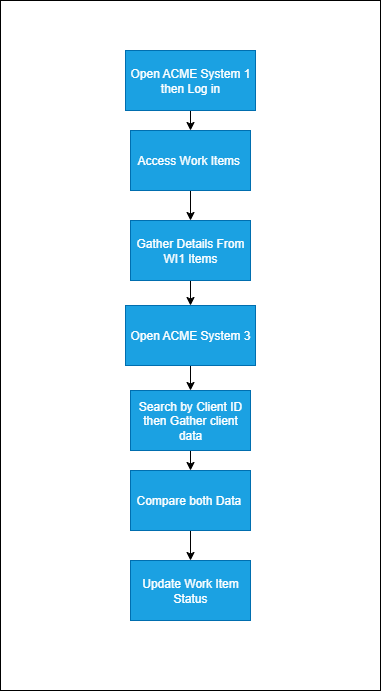

The diagram above was exported from draw.io. Its source (the exported page's mxGraphModel, read from the mxfile embedded in the PNG):
<mxGraphModel dx="1020" dy="526" grid="1" gridSize="10" guides="1" tooltips="1" connect="1" arrows="1" fold="1" page="1" pageScale="1" pageWidth="1100" pageHeight="850" math="0" shadow="0">
  <root>
    <mxCell id="0" />
    <mxCell id="1" parent="0" />
    <mxCell id="fxHzkg7HlEjlS_-v7NEn-1" value="" style="rounded=0;whiteSpace=wrap;html=1;" vertex="1" parent="1">
      <mxGeometry x="200" y="60" width="380" height="690" as="geometry" />
    </mxCell>
    <mxCell id="fxHzkg7HlEjlS_-v7NEn-8" style="edgeStyle=orthogonalEdgeStyle;rounded=0;orthogonalLoop=1;jettySize=auto;html=1;exitX=0.5;exitY=1;exitDx=0;exitDy=0;entryX=0.5;entryY=0;entryDx=0;entryDy=0;" edge="1" parent="1" source="fxHzkg7HlEjlS_-v7NEn-2" target="fxHzkg7HlEjlS_-v7NEn-3">
      <mxGeometry relative="1" as="geometry" />
    </mxCell>
    <mxCell id="fxHzkg7HlEjlS_-v7NEn-2" value="Open ACME System 1 then Log in" style="rounded=0;whiteSpace=wrap;html=1;fillColor=#1ba1e2;fontColor=#ffffff;strokeColor=#006EAF;" vertex="1" parent="1">
      <mxGeometry x="325" y="110" width="130" height="60" as="geometry" />
    </mxCell>
    <mxCell id="fxHzkg7HlEjlS_-v7NEn-9" style="edgeStyle=orthogonalEdgeStyle;rounded=0;orthogonalLoop=1;jettySize=auto;html=1;exitX=0.5;exitY=1;exitDx=0;exitDy=0;entryX=0.5;entryY=0;entryDx=0;entryDy=0;" edge="1" parent="1" source="fxHzkg7HlEjlS_-v7NEn-3" target="fxHzkg7HlEjlS_-v7NEn-4">
      <mxGeometry relative="1" as="geometry" />
    </mxCell>
    <mxCell id="fxHzkg7HlEjlS_-v7NEn-3" value="Access Work Items&amp;nbsp;" style="rounded=0;whiteSpace=wrap;html=1;fillColor=#1ba1e2;fontColor=#ffffff;strokeColor=#006EAF;" vertex="1" parent="1">
      <mxGeometry x="330" y="190" width="120" height="60" as="geometry" />
    </mxCell>
    <mxCell id="fxHzkg7HlEjlS_-v7NEn-10" style="edgeStyle=orthogonalEdgeStyle;rounded=0;orthogonalLoop=1;jettySize=auto;html=1;exitX=0.5;exitY=1;exitDx=0;exitDy=0;entryX=0.5;entryY=0;entryDx=0;entryDy=0;" edge="1" parent="1" source="fxHzkg7HlEjlS_-v7NEn-4" target="fxHzkg7HlEjlS_-v7NEn-5">
      <mxGeometry relative="1" as="geometry" />
    </mxCell>
    <mxCell id="fxHzkg7HlEjlS_-v7NEn-4" value="Gather Details From WI1 Items" style="rounded=0;whiteSpace=wrap;html=1;fillColor=#1ba1e2;fontColor=#ffffff;strokeColor=#006EAF;" vertex="1" parent="1">
      <mxGeometry x="330" y="280" width="120" height="60" as="geometry" />
    </mxCell>
    <mxCell id="fxHzkg7HlEjlS_-v7NEn-14" style="edgeStyle=orthogonalEdgeStyle;rounded=0;orthogonalLoop=1;jettySize=auto;html=1;exitX=0.5;exitY=1;exitDx=0;exitDy=0;entryX=0.5;entryY=0;entryDx=0;entryDy=0;" edge="1" parent="1" source="fxHzkg7HlEjlS_-v7NEn-5" target="fxHzkg7HlEjlS_-v7NEn-12">
      <mxGeometry relative="1" as="geometry" />
    </mxCell>
    <mxCell id="fxHzkg7HlEjlS_-v7NEn-5" value="Open ACME System 3" style="rounded=0;whiteSpace=wrap;html=1;fillColor=#1ba1e2;fontColor=#ffffff;strokeColor=#006EAF;" vertex="1" parent="1">
      <mxGeometry x="325" y="365" width="130" height="60" as="geometry" />
    </mxCell>
    <mxCell id="fxHzkg7HlEjlS_-v7NEn-7" value="Update Work Item Status" style="rounded=0;whiteSpace=wrap;html=1;fillColor=#1ba1e2;fontColor=#ffffff;strokeColor=#006EAF;" vertex="1" parent="1">
      <mxGeometry x="330" y="620" width="120" height="60" as="geometry" />
    </mxCell>
    <mxCell id="fxHzkg7HlEjlS_-v7NEn-15" style="edgeStyle=orthogonalEdgeStyle;rounded=0;orthogonalLoop=1;jettySize=auto;html=1;exitX=0.5;exitY=1;exitDx=0;exitDy=0;entryX=0.5;entryY=0;entryDx=0;entryDy=0;" edge="1" parent="1" source="fxHzkg7HlEjlS_-v7NEn-12" target="fxHzkg7HlEjlS_-v7NEn-13">
      <mxGeometry relative="1" as="geometry" />
    </mxCell>
    <mxCell id="fxHzkg7HlEjlS_-v7NEn-12" value="Search by Client ID then Gather client data" style="rounded=0;whiteSpace=wrap;html=1;fillColor=#1ba1e2;fontColor=#ffffff;strokeColor=#006EAF;" vertex="1" parent="1">
      <mxGeometry x="330" y="450" width="120" height="60" as="geometry" />
    </mxCell>
    <mxCell id="fxHzkg7HlEjlS_-v7NEn-16" style="edgeStyle=orthogonalEdgeStyle;rounded=0;orthogonalLoop=1;jettySize=auto;html=1;entryX=0.5;entryY=0;entryDx=0;entryDy=0;" edge="1" parent="1" source="fxHzkg7HlEjlS_-v7NEn-13" target="fxHzkg7HlEjlS_-v7NEn-7">
      <mxGeometry relative="1" as="geometry" />
    </mxCell>
    <mxCell id="fxHzkg7HlEjlS_-v7NEn-13" value="Compare both Data&amp;nbsp;" style="rounded=0;whiteSpace=wrap;html=1;fillColor=#1ba1e2;fontColor=#ffffff;strokeColor=#006EAF;" vertex="1" parent="1">
      <mxGeometry x="330" y="530" width="120" height="60" as="geometry" />
    </mxCell>
  </root>
</mxGraphModel>